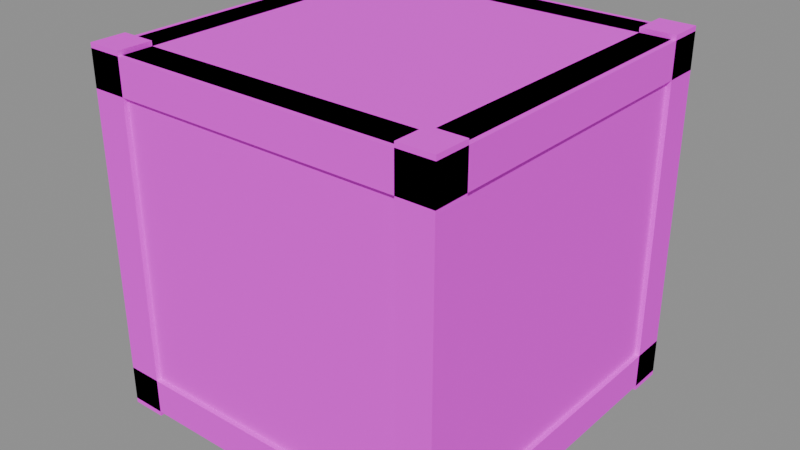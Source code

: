 # Source: crate.blend  (saved by Blender 5.3.31; exported with 4.5.12 LTS)
import bpy
from mathutils import Matrix  # noqa: F401  (used for matrix-valued properties, if any)

bpy.ops.wm.read_factory_settings(use_empty=True)
scene = bpy.context.scene
scene.name = 'Scene'

# ---- images (referenced by path relative to the original .blend; pixels are not part of the script)
import os
ASSET_DIR = os.environ.get("B2B_ASSET_DIR", "")  # directory of the original .blend (textures are referenced by path, not embedded)
HERE = os.path.dirname(os.path.abspath(__file__))  # packed textures are extracted next to this script under _unpacked/

def load_image(name, relpath, width, height, colorspace="sRGB"):
    """Load a texture the original file referenced (path relative to the .blend, or extracted next to this script)."""
    p = next((c for c in (os.path.join(HERE, relpath), os.path.join(ASSET_DIR, relpath)) if relpath and os.path.exists(c)), "")
    if p:
        img = bpy.data.images.load(p, check_existing=True)
        img.name = name
    else:  # same state as the original file: an image datablock whose file is absent (Cycles renders it pink)
        img = bpy.data.images.new(name, width, height)
        img.source = "FILE"
        img.filepath = "//" + (relpath or name)
    img.colorspace_settings.name = colorspace
    return img
img_village_palette_png = load_image('village_palette.png', 'village_palette.png', 1024, 1024, 'sRGB')

# ---- materials (node trees are filled in below, after node groups)
mat_villagepalette = bpy.data.materials.new('VillagePalette')

# ---- material node trees
mat_villagepalette.use_nodes = True; mat_villagepalette.node_tree.nodes.clear()
_N = mat_villagepalette.node_tree.nodes; _L = mat_villagepalette.node_tree.links
n0 = _N.new('ShaderNodeBsdfPrincipled'); n0.name = 'Principled BSDF'; n0.location = (-200, 100)
n0.inputs[2].default_value = 0.9
n0.inputs[10].default_value = 0.005
n1 = _N.new('ShaderNodeOutputMaterial'); n1.name = 'Material Output'; n1.location = (200, 100)
n2 = _N.new('ShaderNodeTexImage'); n2.name = 'Image Texture'; n2.location = (-320, 300)
n2.image = img_village_palette_png
_L.new(n0.outputs[0], n1.inputs[0])
_L.new(n2.outputs[0], n0.inputs[0])
n1.is_active_output = True

# ---- meshes
me_crate = bpy.data.meshes.new('crate')
me_crate.from_pydata([(-1.1, -1.1, 0.0), (1.1, -1.1, 0.0), (1.1, 1.1, 0.0), (-1.1, 1.1, 0.0), (-1.1, -1.1, 2.2), (1.1, -1.1, 2.2), (1.1, 1.1, 2.2), (-1.1, 1.1, 2.2), (-1.13, -1.13, -0.03), (-0.91, -1.13, -0.03), (-0.91, -0.91, -0.03), (-1.13, -0.91, -0.03), (-1.13, -1.13, 2.23), (-0.91, -1.13, 2.23), (-0.91, -0.91, 2.23), (-1.13, -0.91, 2.23), (-1.13, 0.91, -0.03), (-0.91, 0.91, -0.03), (-0.91, 1.13, -0.03), (-1.13, 1.13, -0.03), (-1.13, 0.91, 2.23), (-0.91, 0.91, 2.23), (-0.91, 1.13, 2.23), (-1.13, 1.13, 2.23), (0.91, -1.13, -0.03), (1.13, -1.13, -0.03), (1.13, -0.91, -0.03), (0.91, -0.91, -0.03), (0.91, -1.13, 2.23), (1.13, -1.13, 2.23), (1.13, -0.91, 2.23), (0.91, -0.91, 2.23), (0.91, 0.91, -0.03), (1.13, 0.91, -0.03), (1.13, 1.13, -0.03), (0.91, 1.13, -0.03), (0.91, 0.91, 2.23), (1.13, 0.91, 2.23), (1.13, 1.13, 2.23), (0.91, 1.13, 2.23), (-1.13, -1.13, 0.0), (1.13, -1.13, 0.0), (1.13, -0.91, 0.0), (-1.13, -0.91, 0.0), (-1.13, -1.13, 0.22), (1.13, -1.13, 0.22), (1.13, -0.91, 0.22), (-1.13, -0.91, 0.22), (-1.13, 0.91, 0.0), (1.13, 0.91, 0.0), (1.13, 1.13, 0.0), (-1.13, 1.13, 0.0), (-1.13, 0.91, 0.22), (1.13, 0.91, 0.22), (1.13, 1.13, 0.22), (-1.13, 1.13, 0.22), (-1.13, -1.13, 0.0), (-0.91, -1.13, 0.0), (-0.91, 1.13, 0.0), (-1.13, 1.13, 0.0), (-1.13, -1.13, 0.22), (-0.91, -1.13, 0.22), (-0.91, 1.13, 0.22), (-1.13, 1.13, 0.22), (0.91, -1.13, 0.0), (1.13, -1.13, 0.0), (1.13, 1.13, 0.0), (0.91, 1.13, 0.0), (0.91, -1.13, 0.22), (1.13, -1.13, 0.22), (1.13, 1.13, 0.22), (0.91, 1.13, 0.22), (-1.13, -1.13, 1.98), (1.13, -1.13, 1.98), (1.13, -0.91, 1.98), (-1.13, -0.91, 1.98), (-1.13, -1.13, 2.2), (1.13, -1.13, 2.2), (1.13, -0.91, 2.2), (-1.13, -0.91, 2.2), (-1.13, 0.91, 1.98), (1.13, 0.91, 1.98), (1.13, 1.13, 1.98), (-1.13, 1.13, 1.98), (-1.13, 0.91, 2.2), (1.13, 0.91, 2.2), (1.13, 1.13, 2.2), (-1.13, 1.13, 2.2), (-1.13, -1.13, 1.98), (-0.91, -1.13, 1.98), (-0.91, 1.13, 1.98), (-1.13, 1.13, 1.98), (-1.13, -1.13, 2.2), (-0.91, -1.13, 2.2), (-0.91, 1.13, 2.2), (-1.13, 1.13, 2.2), (0.91, -1.13, 1.98), (1.13, -1.13, 1.98), (1.13, 1.13, 1.98), (0.91, 1.13, 1.98), (0.91, -1.13, 2.2), (1.13, -1.13, 2.2), (1.13, 1.13, 2.2), (0.91, 1.13, 2.2)], [], [(0, 3, 2, 1), (4, 5, 6, 7), (0, 1, 5, 4), (1, 2, 6, 5), (2, 3, 7, 6), (3, 0, 4, 7), (8, 11, 10, 9), (12, 13, 14, 15), (8, 9, 13, 12), (9, 10, 14, 13), (10, 11, 15, 14), (11, 8, 12, 15), (16, 19, 18, 17), (20, 21, 22, 23), (16, 17, 21, 20), (17, 18, 22, 21), (18, 19, 23, 22), (19, 16, 20, 23), (24, 27, 26, 25), (28, 29, 30, 31), (24, 25, 29, 28), (25, 26, 30, 29), (26, 27, 31, 30), (27, 24, 28, 31), (32, 35, 34, 33), (36, 37, 38, 39), (32, 33, 37, 36), (33, 34, 38, 37), (34, 35, 39, 38), (35, 32, 36, 39), (40, 43, 42, 41), (44, 45, 46, 47), (40, 41, 45, 44), (41, 42, 46, 45), (42, 43, 47, 46), (43, 40, 44, 47), (48, 51, 50, 49), (52, 53, 54, 55), (48, 49, 53, 52), (49, 50, 54, 53), (50, 51, 55, 54), (51, 48, 52, 55), (56, 59, 58, 57), (60, 61, 62, 63), (56, 57, 61, 60), (57, 58, 62, 61), (58, 59, 63, 62), (59, 56, 60, 63), (64, 67, 66, 65), (68, 69, 70, 71), (64, 65, 69, 68), (65, 66, 70, 69), (66, 67, 71, 70), (67, 64, 68, 71), (72, 75, 74, 73), (76, 77, 78, 79), (72, 73, 77, 76), (73, 74, 78, 77), (74, 75, 79, 78), (75, 72, 76, 79), (80, 83, 82, 81), (84, 85, 86, 87), (80, 81, 85, 84), (81, 82, 86, 85), (82, 83, 87, 86), (83, 80, 84, 87), (88, 91, 90, 89), (92, 93, 94, 95), (88, 89, 93, 92), (89, 90, 94, 93), (90, 91, 95, 94), (91, 88, 92, 95), (96, 99, 98, 97), (100, 101, 102, 103), (96, 97, 101, 100), (97, 98, 102, 101), (98, 99, 103, 102), (99, 96, 100, 103)])
_uv = me_crate.uv_layers.new(name='UVMap')
_uv.uv.foreach_set('vector', [0.1484, 0.378, 0.1484, 0.378, 0.1484, 0.378, 0.1484, 0.378, 0.1484, 0.558, 0.1484, 0.558, 0.1484, 0.558, 0.1484, 0.558, 0.1484, 0.378, 0.1484, 0.378, 0.1484, 0.558, 0.1484, 0.558, 0.1484, 0.378, 0.1484, 0.378, 0.1484, 0.558, 0.1484, 0.558, 0.1484, 0.378, 0.1484, 0.378, 0.1484, 0.558, 0.1484, 0.558, 0.1484, 0.378, 0.1484, 0.378, 0.1484, 0.558, 0.1484, 0.558, 0.1328, 0.42, 0.1328, 0.42, 0.1328, 0.42, 0.1328, 0.42, 0.1328, 0.6, 0.1328, 0.6, 0.1328, 0.6, 0.1328, 0.6, 0.1328, 0.42, 0.1328, 0.42, 0.1328, 0.6, 0.1328, 0.6, 0.1328, 0.42, 0.1328, 0.42, 0.1328, 0.6, 0.1328, 0.6, 0.1328, 0.42, 0.1328, 0.42, 0.1328, 0.6, 0.1328, 0.6, 0.1328, 0.42, 0.1328, 0.42, 0.1328, 0.6, 0.1328, 0.6, 0.1328, 0.42, 0.1328, 0.42, 0.1328, 0.42, 0.1328, 0.42, 0.1328, 0.6, 0.1328, 0.6, 0.1328, 0.6, 0.1328, 0.6, 0.1328, 0.42, 0.1328, 0.42, 0.1328, 0.6, 0.1328, 0.6, 0.1328, 0.42, 0.1328, 0.42, 0.1328, 0.6, 0.1328, 0.6, 0.1328, 0.42, 0.1328, 0.42, 0.1328, 0.6, 0.1328, 0.6, 0.1328, 0.42, 0.1328, 0.42, 0.1328, 0.6, 0.1328, 0.6, 0.1328, 0.42, 0.1328, 0.42, 0.1328, 0.42, 0.1328, 0.42, 0.1328, 0.6, 0.1328, 0.6, 0.1328, 0.6, 0.1328, 0.6, 0.1328, 0.42, 0.1328, 0.42, 0.1328, 0.6, 0.1328, 0.6, 0.1328, 0.42, 0.1328, 0.42, 0.1328, 0.6, 0.1328, 0.6, 0.1328, 0.42, 0.1328, 0.42, 0.1328, 0.6, 0.1328, 0.6, 0.1328, 0.42, 0.1328, 0.42, 0.1328, 0.6, 0.1328, 0.6, 0.1328, 0.42, 0.1328, 0.42, 0.1328, 0.42, 0.1328, 0.42, 0.1328, 0.6, 0.1328, 0.6, 0.1328, 0.6, 0.1328, 0.6, 0.1328, 0.42, 0.1328, 0.42, 0.1328, 0.6, 0.1328, 0.6, 0.1328, 0.42, 0.1328, 0.42, 0.1328, 0.6, 0.1328, 0.6, 0.1328, 0.42, 0.1328, 0.42, 0.1328, 0.6, 0.1328, 0.6, 0.1328, 0.42, 0.1328, 0.42, 0.1328, 0.6, 0.1328, 0.6, 0.1328, 0.42, 0.1328, 0.42, 0.1328, 0.42, 0.1328, 0.42, 0.1328, 0.6, 0.1328, 0.6, 0.1328, 0.6, 0.1328, 0.6, 0.1328, 0.42, 0.1328, 0.42, 0.1328, 0.6, 0.1328, 0.6, 0.1328, 0.42, 0.1328, 0.42, 0.1328, 0.6, 0.1328, 0.6, 0.1328, 0.42, 0.1328, 0.42, 0.1328, 0.6, 0.1328, 0.6, 0.1328, 0.42, 0.1328, 0.42, 0.1328, 0.6, 0.1328, 0.6, 0.1328, 0.42, 0.1328, 0.42, 0.1328, 0.42, 0.1328, 0.42, 0.1328, 0.6, 0.1328, 0.6, 0.1328, 0.6, 0.1328, 0.6, 0.1328, 0.42, 0.1328, 0.42, 0.1328, 0.6, 0.1328, 0.6, 0.1328, 0.42, 0.1328, 0.42, 0.1328, 0.6, 0.1328, 0.6, 0.1328, 0.42, 0.1328, 0.42, 0.1328, 0.6, 0.1328, 0.6, 0.1328, 0.42, 0.1328, 0.42, 0.1328, 0.6, 0.1328, 0.6, 0.1328, 0.42, 0.1328, 0.42, 0.1328, 0.42, 0.1328, 0.42, 0.1328, 0.6, 0.1328, 0.6, 0.1328, 0.6, 0.1328, 0.6, 0.1328, 0.42, 0.1328, 0.42, 0.1328, 0.6, 0.1328, 0.6, 0.1328, 0.42, 0.1328, 0.42, 0.1328, 0.6, 0.1328, 0.6, 0.1328, 0.42, 0.1328, 0.42, 0.1328, 0.6, 0.1328, 0.6, 0.1328, 0.42, 0.1328, 0.42, 0.1328, 0.6, 0.1328, 0.6, 0.1328, 0.42, 0.1328, 0.42, 0.1328, 0.42, 0.1328, 0.42, 0.1328, 0.6, 0.1328, 0.6, 0.1328, 0.6, 0.1328, 0.6, 0.1328, 0.42, 0.1328, 0.42, 0.1328, 0.6, 0.1328, 0.6, 0.1328, 0.42, 0.1328, 0.42, 0.1328, 0.6, 0.1328, 0.6, 0.1328, 0.42, 0.1328, 0.42, 0.1328, 0.6, 0.1328, 0.6, 0.1328, 0.42, 0.1328, 0.42, 0.1328, 0.6, 0.1328, 0.6, 0.1328, 0.42, 0.1328, 0.42, 0.1328, 0.42, 0.1328, 0.42, 0.1328, 0.6, 0.1328, 0.6, 0.1328, 0.6, 0.1328, 0.6, 0.1328, 0.42, 0.1328, 0.42, 0.1328, 0.6, 0.1328, 0.6, 0.1328, 0.42, 0.1328, 0.42, 0.1328, 0.6, 0.1328, 0.6, 0.1328, 0.42, 0.1328, 0.42, 0.1328, 0.6, 0.1328, 0.6, 0.1328, 0.42, 0.1328, 0.42, 0.1328, 0.6, 0.1328, 0.6, 0.1328, 0.42, 0.1328, 0.42, 0.1328, 0.42, 0.1328, 0.42, 0.1328, 0.6, 0.1328, 0.6, 0.1328, 0.6, 0.1328, 0.6, 0.1328, 0.42, 0.1328, 0.42, 0.1328, 0.6, 0.1328, 0.6, 0.1328, 0.42, 0.1328, 0.42, 0.1328, 0.6, 0.1328, 0.6, 0.1328, 0.42, 0.1328, 0.42, 0.1328, 0.6, 0.1328, 0.6, 0.1328, 0.42, 0.1328, 0.42, 0.1328, 0.6, 0.1328, 0.6, 0.1328, 0.42, 0.1328, 0.42, 0.1328, 0.42, 0.1328, 0.42, 0.1328, 0.6, 0.1328, 0.6, 0.1328, 0.6, 0.1328, 0.6, 0.1328, 0.42, 0.1328, 0.42, 0.1328, 0.6, 0.1328, 0.6, 0.1328, 0.42, 0.1328, 0.42, 0.1328, 0.6, 0.1328, 0.6, 0.1328, 0.42, 0.1328, 0.42, 0.1328, 0.6, 0.1328, 0.6, 0.1328, 0.42, 0.1328, 0.42, 0.1328, 0.6, 0.1328, 0.6, 0.1328, 0.42, 0.1328, 0.42, 0.1328, 0.42, 0.1328, 0.42, 0.1328, 0.6, 0.1328, 0.6, 0.1328, 0.6, 0.1328, 0.6, 0.1328, 0.42, 0.1328, 0.42, 0.1328, 0.6, 0.1328, 0.6, 0.1328, 0.42, 0.1328, 0.42, 0.1328, 0.6, 0.1328, 0.6, 0.1328, 0.42, 0.1328, 0.42, 0.1328, 0.6, 0.1328, 0.6, 0.1328, 0.42, 0.1328, 0.42, 0.1328, 0.6, 0.1328, 0.6])
me_crate.materials.append(mat_villagepalette)
me_crate.update()

# ---- objects
ob_crate = bpy.data.objects.new('crate', me_crate)

# ---- transforms, parenting, visibility, modifiers, constraints
ob_crate.location = (0.0, 0.0, 0.0)

# ---- collection membership
scene.collection.objects.link(ob_crate)

# ---- scene / render settings (as saved in the file)
scene.frame_start = 1; scene.frame_end = 250; scene.frame_set(1)
scene.render.engine = 'BLENDER_EEVEE_NEXT'
scene.render.bake_bias = 0.0
scene.render.bake_samples = 0
scene.render.compositor_device = 'GPU'
scene.eevee.use_volume_custom_range = False
scene.eevee.fast_gi_thickness_near = 0.1
scene.eevee.fast_gi_thickness_far = 0.0
scene.eevee.ray_tracing_options.screen_trace_thickness = 0.1
bpy.context.view_layer.update()

# ---- added for rendering (the .blend has no active camera and no usable light): camera, sun + grey world if the file has none
cam_auto = bpy.data.cameras.new('AutoCamera')
cam_auto.lens = 50.0
cam_auto.sensor_width = 36.0
cam_auto.clip_end = 1000.0
ob_auto_camera = bpy.data.objects.new('AutoCamera', cam_auto)
scene.collection.objects.link(ob_auto_camera)
ob_auto_camera.location = (3.62173, -4.34608, 3.99739)
ob_auto_camera.rotation_euler = (1.09748, -7.21219e-08, 0.694738)
scene.camera = ob_auto_camera
light_auto_sun = bpy.data.lights.new('AutoSun', 'SUN')
light_auto_sun.energy = 3.0
light_auto_sun.angle = 0.0523599
ob_auto_sun = bpy.data.objects.new('AutoSun', light_auto_sun)
scene.collection.objects.link(ob_auto_sun)
ob_auto_sun.rotation_euler = (0.872665, 0.174533, 0.523599)
if scene.world is None:
    world_auto = bpy.data.worlds.new('AutoWorld')
    world_auto.color = (0.3, 0.3, 0.3)
    scene.world = world_auto
bpy.context.view_layer.update()
